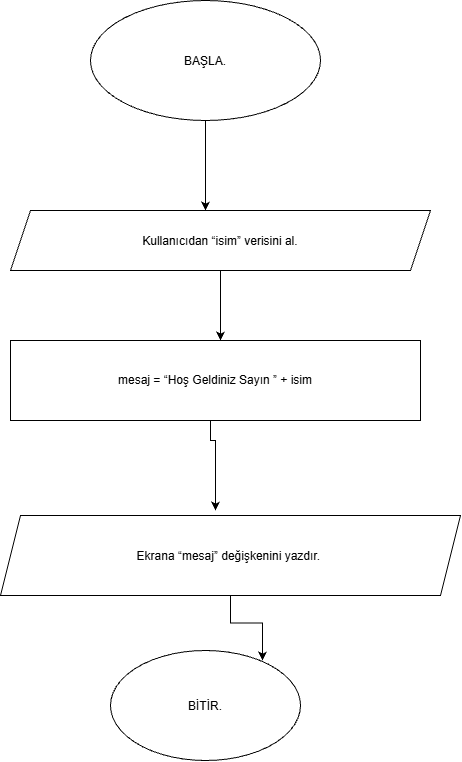

The diagram above was exported from draw.io. Its source (the exported page's mxGraphModel, read from the mxfile embedded in the PNG):
<mxGraphModel dx="1414" dy="785" grid="1" gridSize="10" guides="1" tooltips="1" connect="1" arrows="1" fold="1" page="1" pageScale="1" pageWidth="827" pageHeight="1169" math="0" shadow="0">
  <root>
    <mxCell id="0" />
    <mxCell id="1" parent="0" />
    <mxCell id="ADciPs1l1ez_Vvbwa2Jf-2" edge="1" parent="1" source="ADciPs1l1ez_Vvbwa2Jf-1" style="edgeStyle=orthogonalEdgeStyle;rounded=0;orthogonalLoop=1;jettySize=auto;html=1;defaultLabelBackgroundColor=page;">
      <mxGeometry relative="1" as="geometry">
        <mxPoint x="395" y="240" as="targetPoint" />
      </mxGeometry>
    </mxCell>
    <mxCell id="ADciPs1l1ez_Vvbwa2Jf-1" parent="1" style="ellipse;whiteSpace=wrap;html=1;shapeInside=1;" value="BAŞLA." vertex="1">
      <mxGeometry height="120" width="230" x="280" y="30" as="geometry" />
    </mxCell>
    <mxCell id="ADciPs1l1ez_Vvbwa2Jf-5" edge="1" parent="1" source="ADciPs1l1ez_Vvbwa2Jf-3" style="edgeStyle=orthogonalEdgeStyle;rounded=0;orthogonalLoop=1;jettySize=auto;html=1;defaultLabelBackgroundColor=page;" target="ADciPs1l1ez_Vvbwa2Jf-4" value="">
      <mxGeometry relative="1" x="0.0857" as="geometry">
        <Array as="points">
          <mxPoint x="410" y="310" />
          <mxPoint x="410" y="310" />
        </Array>
      </mxGeometry>
    </mxCell>
    <mxCell id="ADciPs1l1ez_Vvbwa2Jf-3" parent="1" style="shape=parallelogram;perimeter=parallelogramPerimeter;whiteSpace=wrap;html=1;shapeInside=1;fixedSize=1;" value="Kullanıcıdan “isim” verisini al." vertex="1">
      <mxGeometry height="60" width="420" x="200" y="240" as="geometry" />
    </mxCell>
    <mxCell id="ADciPs1l1ez_Vvbwa2Jf-6" edge="1" parent="1" source="ADciPs1l1ez_Vvbwa2Jf-4" style="edgeStyle=orthogonalEdgeStyle;rounded=0;orthogonalLoop=1;jettySize=auto;html=1;defaultLabelBackgroundColor=page;">
      <mxGeometry relative="1" as="geometry">
        <Array as="points">
          <mxPoint x="400" y="470" />
          <mxPoint x="405" y="470" />
        </Array>
        <mxPoint x="405" y="540" as="targetPoint" />
      </mxGeometry>
    </mxCell>
    <mxCell id="ADciPs1l1ez_Vvbwa2Jf-4" parent="1" style="rounded=0;whiteSpace=wrap;html=1;" value="mesaj = “Hoş Geldiniz Sayın ” + isim" vertex="1">
      <mxGeometry height="80" width="410" x="200" y="370" as="geometry" />
    </mxCell>
    <mxCell id="ADciPs1l1ez_Vvbwa2Jf-7" parent="1" style="shape=parallelogram;perimeter=parallelogramPerimeter;whiteSpace=wrap;html=1;shapeInside=1;fixedSize=1;" value="Ekrana “mesaj” değişkenini yazdır.&amp;nbsp;" vertex="1">
      <mxGeometry height="80" width="460" x="190" y="545" as="geometry" />
    </mxCell>
    <mxCell id="ADciPs1l1ez_Vvbwa2Jf-8" parent="1" style="ellipse;whiteSpace=wrap;html=1;shapeInside=1;" value="BİTİR." vertex="1">
      <mxGeometry height="110" width="190" x="300" y="680" as="geometry" />
    </mxCell>
    <mxCell id="ADciPs1l1ez_Vvbwa2Jf-9" edge="1" parent="1" source="ADciPs1l1ez_Vvbwa2Jf-7" style="edgeStyle=orthogonalEdgeStyle;rounded=0;orthogonalLoop=1;jettySize=auto;html=1;entryX=0.8;entryY=0.091;entryDx=0;entryDy=0;entryPerimeter=0;defaultLabelBackgroundColor=page;" target="ADciPs1l1ez_Vvbwa2Jf-8">
      <mxGeometry relative="1" as="geometry" />
    </mxCell>
  </root>
</mxGraphModel>